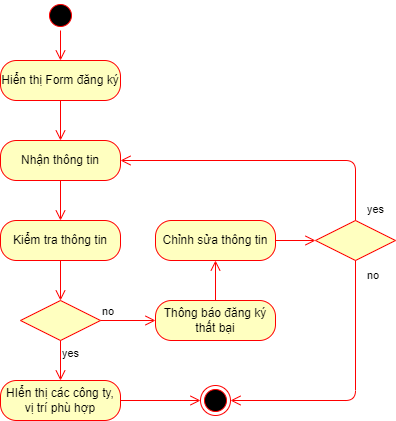

The diagram above was exported from draw.io. Its source (the exported page's mxGraphModel, read from the mxfile embedded in the PNG):
<mxGraphModel dx="542" dy="864" grid="1" gridSize="10" guides="1" tooltips="1" connect="1" arrows="1" fold="1" page="1" pageScale="1" pageWidth="850" pageHeight="1100" math="0" shadow="0">
  <root>
    <mxCell id="0" />
    <mxCell id="1" parent="0" />
    <mxCell id="2" value="" style="ellipse;html=1;shape=startState;fillColor=#000000;strokeColor=#ff0000;" vertex="1" parent="1">
      <mxGeometry x="220" y="160" width="30" height="30" as="geometry" />
    </mxCell>
    <mxCell id="3" value="" style="edgeStyle=orthogonalEdgeStyle;html=1;verticalAlign=bottom;endArrow=open;endSize=8;strokeColor=#ff0000;entryX=0.5;entryY=0;entryDx=0;entryDy=0;" edge="1" parent="1" source="2" target="4">
      <mxGeometry relative="1" as="geometry">
        <mxPoint x="355" y="150" as="targetPoint" />
      </mxGeometry>
    </mxCell>
    <mxCell id="4" value="Hiển thị Form đăng ký" style="rounded=1;whiteSpace=wrap;html=1;arcSize=40;fontColor=#000000;fillColor=#ffffc0;strokeColor=#ff0000;" vertex="1" parent="1">
      <mxGeometry x="175" y="220" width="120" height="40" as="geometry" />
    </mxCell>
    <mxCell id="5" value="" style="edgeStyle=orthogonalEdgeStyle;html=1;verticalAlign=bottom;endArrow=open;endSize=8;strokeColor=#ff0000;entryX=0.5;entryY=0;entryDx=0;entryDy=0;" edge="1" parent="1" source="4" target="10">
      <mxGeometry relative="1" as="geometry">
        <mxPoint x="340" y="400" as="targetPoint" />
      </mxGeometry>
    </mxCell>
    <mxCell id="6" value="" style="rhombus;whiteSpace=wrap;html=1;fillColor=#ffffc0;strokeColor=#ff0000;" vertex="1" parent="1">
      <mxGeometry x="195" y="460" width="80" height="40" as="geometry" />
    </mxCell>
    <mxCell id="7" value="no" style="edgeStyle=orthogonalEdgeStyle;html=1;align=left;verticalAlign=bottom;endArrow=open;endSize=8;strokeColor=#ff0000;entryX=0;entryY=0.5;entryDx=0;entryDy=0;" edge="1" parent="1" source="6" target="16">
      <mxGeometry x="-1" relative="1" as="geometry">
        <mxPoint x="555" y="430" as="targetPoint" />
      </mxGeometry>
    </mxCell>
    <mxCell id="8" value="yes" style="edgeStyle=orthogonalEdgeStyle;html=1;align=left;verticalAlign=top;endArrow=open;endSize=8;strokeColor=#ff0000;entryX=0.5;entryY=0;entryDx=0;entryDy=0;" edge="1" parent="1" source="6" target="14">
      <mxGeometry x="-1" relative="1" as="geometry">
        <mxPoint x="235" y="680" as="targetPoint" />
      </mxGeometry>
    </mxCell>
    <mxCell id="9" value="" style="ellipse;html=1;shape=endState;fillColor=#000000;strokeColor=#ff0000;" vertex="1" parent="1">
      <mxGeometry x="375" y="545" width="30" height="30" as="geometry" />
    </mxCell>
    <mxCell id="10" value="Nhận thông tin" style="rounded=1;whiteSpace=wrap;html=1;arcSize=40;fontColor=#000000;fillColor=#ffffc0;strokeColor=#ff0000;" vertex="1" parent="1">
      <mxGeometry x="175" y="300" width="120" height="40" as="geometry" />
    </mxCell>
    <mxCell id="11" value="" style="edgeStyle=orthogonalEdgeStyle;html=1;verticalAlign=bottom;endArrow=open;endSize=8;strokeColor=#ff0000;entryX=0.5;entryY=0;entryDx=0;entryDy=0;" edge="1" parent="1" source="10" target="12">
      <mxGeometry relative="1" as="geometry">
        <mxPoint x="235" y="380" as="targetPoint" />
      </mxGeometry>
    </mxCell>
    <mxCell id="12" value="Kiểm tra thông tin" style="rounded=1;whiteSpace=wrap;html=1;arcSize=40;fontColor=#000000;fillColor=#ffffc0;strokeColor=#ff0000;" vertex="1" parent="1">
      <mxGeometry x="175" y="380" width="120" height="40" as="geometry" />
    </mxCell>
    <mxCell id="13" value="" style="edgeStyle=orthogonalEdgeStyle;html=1;verticalAlign=bottom;endArrow=open;endSize=8;strokeColor=#ff0000;entryX=0.5;entryY=0;entryDx=0;entryDy=0;" edge="1" parent="1" source="12" target="6">
      <mxGeometry relative="1" as="geometry">
        <mxPoint x="520" y="350" as="targetPoint" />
      </mxGeometry>
    </mxCell>
    <mxCell id="14" value="HIển thị các công ty, vị trí phù hợp" style="rounded=1;whiteSpace=wrap;html=1;arcSize=40;fontColor=#000000;fillColor=#ffffc0;strokeColor=#ff0000;" vertex="1" parent="1">
      <mxGeometry x="175" y="540" width="120" height="40" as="geometry" />
    </mxCell>
    <mxCell id="15" value="" style="edgeStyle=orthogonalEdgeStyle;html=1;verticalAlign=bottom;endArrow=open;endSize=8;strokeColor=#ff0000;entryX=0;entryY=0.5;entryDx=0;entryDy=0;" edge="1" parent="1" source="14" target="9">
      <mxGeometry relative="1" as="geometry">
        <mxPoint x="400" y="810" as="targetPoint" />
      </mxGeometry>
    </mxCell>
    <mxCell id="16" value="Thông báo đăng ký thất bại" style="rounded=1;whiteSpace=wrap;html=1;arcSize=40;fontColor=#000000;fillColor=#ffffc0;strokeColor=#ff0000;" vertex="1" parent="1">
      <mxGeometry x="330" y="460" width="120" height="40" as="geometry" />
    </mxCell>
    <mxCell id="17" value="" style="edgeStyle=orthogonalEdgeStyle;html=1;verticalAlign=bottom;endArrow=open;endSize=8;strokeColor=#ff0000;entryX=0.5;entryY=1;entryDx=0;entryDy=0;" edge="1" parent="1" source="16" target="21">
      <mxGeometry relative="1" as="geometry">
        <mxPoint x="690" y="370" as="targetPoint" />
      </mxGeometry>
    </mxCell>
    <mxCell id="18" value="" style="rhombus;whiteSpace=wrap;html=1;fillColor=#ffffc0;strokeColor=#ff0000;" vertex="1" parent="1">
      <mxGeometry x="490" y="380" width="80" height="40" as="geometry" />
    </mxCell>
    <mxCell id="19" value="no" style="edgeStyle=orthogonalEdgeStyle;html=1;align=left;verticalAlign=bottom;endArrow=open;endSize=8;strokeColor=#ff0000;entryX=1;entryY=0.5;entryDx=0;entryDy=0;" edge="1" parent="1" source="18" target="9">
      <mxGeometry x="-0.8209" y="10" relative="1" as="geometry">
        <mxPoint x="800" y="200" as="targetPoint" />
        <Array as="points">
          <mxPoint x="530" y="560" />
        </Array>
        <mxPoint as="offset" />
      </mxGeometry>
    </mxCell>
    <mxCell id="20" value="yes" style="edgeStyle=orthogonalEdgeStyle;html=1;align=left;verticalAlign=top;endArrow=open;endSize=8;strokeColor=#ff0000;entryX=1;entryY=0.5;entryDx=0;entryDy=0;exitX=0.5;exitY=0;exitDx=0;exitDy=0;" edge="1" parent="1" source="18" target="10">
      <mxGeometry x="-0.84" y="-10" relative="1" as="geometry">
        <mxPoint x="570" y="270" as="targetPoint" />
        <Array as="points">
          <mxPoint x="530" y="320" />
        </Array>
        <mxPoint as="offset" />
      </mxGeometry>
    </mxCell>
    <mxCell id="21" value="Chỉnh sửa thông tin" style="rounded=1;whiteSpace=wrap;html=1;arcSize=40;fontColor=#000000;fillColor=#ffffc0;strokeColor=#ff0000;" vertex="1" parent="1">
      <mxGeometry x="330" y="380" width="120" height="40" as="geometry" />
    </mxCell>
    <mxCell id="22" value="" style="edgeStyle=orthogonalEdgeStyle;html=1;verticalAlign=bottom;endArrow=open;endSize=8;strokeColor=#ff0000;entryX=0;entryY=0.5;entryDx=0;entryDy=0;" edge="1" parent="1" source="21" target="18">
      <mxGeometry relative="1" as="geometry">
        <mxPoint x="580" y="460" as="targetPoint" />
      </mxGeometry>
    </mxCell>
  </root>
</mxGraphModel>